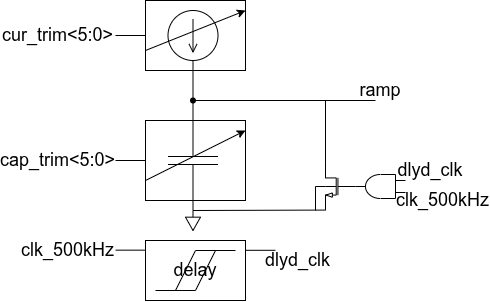

The diagram above was exported from draw.io. Its source (the exported page's mxGraphModel, read from the mxfile embedded in the PNG):
<mxGraphModel dx="894" dy="546" grid="1" gridSize="10" guides="1" tooltips="1" connect="1" arrows="1" fold="1" page="1" pageScale="1" pageWidth="850" pageHeight="1100" math="0" shadow="0">
  <root>
    <mxCell id="0" />
    <mxCell id="1" parent="0" />
    <mxCell id="z9rMZGiKEyXZoUPA4c3q-20" parent="1" style="rounded=0;whiteSpace=wrap;html=1;" value="" vertex="1">
      <mxGeometry height="60" width="100" x="580" y="350" as="geometry" />
    </mxCell>
    <mxCell id="z9rMZGiKEyXZoUPA4c3q-6" parent="1" style="rounded=0;whiteSpace=wrap;html=1;" value="" vertex="1">
      <mxGeometry height="80" width="100" x="580" y="230" as="geometry" />
    </mxCell>
    <mxCell id="z9rMZGiKEyXZoUPA4c3q-3" parent="1" style="rounded=0;whiteSpace=wrap;html=1;" value="" vertex="1">
      <mxGeometry height="70" width="100" x="580" y="110" as="geometry" />
    </mxCell>
    <mxCell id="_LP-wxSZwIIAsewOkg8U-30" parent="1" style="pointerEvents=1;verticalLabelPosition=bottom;shadow=0;dashed=0;align=center;html=1;verticalAlign=top;shape=mxgraph.electrical.capacitors.capacitor_1;direction=south;" value="" vertex="1">
      <mxGeometry height="80" width="50" x="602.5" y="230" as="geometry" />
    </mxCell>
    <mxCell id="_LP-wxSZwIIAsewOkg8U-33" parent="1" style="text;html=1;whiteSpace=wrap;strokeColor=none;fillColor=none;align=center;verticalAlign=middle;rounded=0;" value="&lt;font style=&quot;font-size: 18px;&quot;&gt;cur_trim&amp;lt;5:0&amp;gt;&lt;/font&gt;" vertex="1">
      <mxGeometry height="20" width="115" x="435" y="135" as="geometry" />
    </mxCell>
    <mxCell id="_LP-wxSZwIIAsewOkg8U-35" parent="1" style="text;html=1;whiteSpace=wrap;strokeColor=none;fillColor=none;align=center;verticalAlign=middle;rounded=0;" value="&lt;font style=&quot;font-size: 18px;&quot;&gt;cap_trim&amp;lt;5:0&amp;gt;&lt;/font&gt;" vertex="1">
      <mxGeometry height="20" width="115" x="435" y="260" as="geometry" />
    </mxCell>
    <mxCell id="_LP-wxSZwIIAsewOkg8U-37" parent="1" style="text;html=1;whiteSpace=wrap;strokeColor=none;fillColor=none;align=center;verticalAlign=middle;rounded=0;" value="&lt;font style=&quot;font-size: 18px;&quot;&gt;clk_500kHz&lt;/font&gt;" vertex="1">
      <mxGeometry height="20" width="95" x="455" y="350" as="geometry" />
    </mxCell>
    <mxCell id="_LP-wxSZwIIAsewOkg8U-49" parent="1" style="text;html=1;whiteSpace=wrap;strokeColor=none;fillColor=none;align=center;verticalAlign=middle;rounded=0;" value="&lt;font style=&quot;font-size: 18px;&quot;&gt;ramp&lt;/font&gt;" vertex="1">
      <mxGeometry height="20" width="70" x="780" y="190" as="geometry" />
    </mxCell>
    <mxCell id="_LP-wxSZwIIAsewOkg8U-50" parent="1" style="text;html=1;whiteSpace=wrap;strokeColor=none;fillColor=none;align=center;verticalAlign=middle;rounded=0;" value="&lt;font style=&quot;font-size: 18px;&quot;&gt;delay&lt;/font&gt;" vertex="1">
      <mxGeometry height="20" width="40" x="610" y="370" as="geometry" />
    </mxCell>
    <mxCell id="z9rMZGiKEyXZoUPA4c3q-1" parent="1" style="pointerEvents=1;verticalLabelPosition=bottom;shadow=0;dashed=0;align=center;html=1;verticalAlign=top;shape=mxgraph.electrical.signal_sources.source;aspect=fixed;points=[[0.5,0,0],[1,0.5,0],[0.5,1,0],[0,0.5,0]];elSignalType=dc1;direction=south;" value="" vertex="1">
      <mxGeometry height="50" width="50" x="602.5" y="120" as="geometry" />
    </mxCell>
    <mxCell id="z9rMZGiKEyXZoUPA4c3q-2" edge="1" parent="1" style="endArrow=classic;html=1;rounded=0;" value="">
      <mxGeometry height="50" relative="1" width="50" as="geometry">
        <mxPoint x="580" y="160" as="sourcePoint" />
        <mxPoint x="680" y="120" as="targetPoint" />
      </mxGeometry>
    </mxCell>
    <mxCell id="z9rMZGiKEyXZoUPA4c3q-4" edge="1" parent="1" source="z9rMZGiKEyXZoUPA4c3q-3" style="endArrow=none;html=1;rounded=0;exitX=0;exitY=0.5;exitDx=0;exitDy=0;" target="_LP-wxSZwIIAsewOkg8U-33" value="">
      <mxGeometry height="50" relative="1" width="50" as="geometry">
        <mxPoint x="680" y="330" as="sourcePoint" />
        <mxPoint x="730" y="280" as="targetPoint" />
      </mxGeometry>
    </mxCell>
    <mxCell id="z9rMZGiKEyXZoUPA4c3q-5" edge="1" parent="1" style="endArrow=classic;html=1;rounded=0;" value="">
      <mxGeometry height="50" relative="1" width="50" as="geometry">
        <mxPoint x="580" y="290" as="sourcePoint" />
        <mxPoint x="680" y="240" as="targetPoint" />
      </mxGeometry>
    </mxCell>
    <mxCell id="z9rMZGiKEyXZoUPA4c3q-9" edge="1" parent="1" style="endArrow=none;html=1;rounded=0;exitX=0;exitY=0.5;exitDx=0;exitDy=0;" value="">
      <mxGeometry height="50" relative="1" width="50" as="geometry">
        <mxPoint x="580" y="270" as="sourcePoint" />
        <mxPoint x="550" y="270" as="targetPoint" />
      </mxGeometry>
    </mxCell>
    <mxCell id="z9rMZGiKEyXZoUPA4c3q-10" parent="1" style="pointerEvents=1;verticalLabelPosition=bottom;shadow=0;dashed=0;align=center;html=1;verticalAlign=top;shape=mxgraph.electrical.signal_sources.signal_ground;" value="" vertex="1">
      <mxGeometry height="20" width="15" x="620" y="320" as="geometry" />
    </mxCell>
    <mxCell id="z9rMZGiKEyXZoUPA4c3q-11" edge="1" parent="1" source="z9rMZGiKEyXZoUPA4c3q-13" style="endArrow=none;html=1;rounded=0;exitDx=0;exitDy=0;exitPerimeter=0;entryX=1;entryY=0.5;entryDx=0;entryDy=0;entryPerimeter=0;" target="z9rMZGiKEyXZoUPA4c3q-1" value="">
      <mxGeometry height="50" relative="1" width="50" as="geometry">
        <mxPoint x="635" y="230" as="sourcePoint" />
        <mxPoint x="685" y="180" as="targetPoint" />
      </mxGeometry>
    </mxCell>
    <mxCell id="z9rMZGiKEyXZoUPA4c3q-12" edge="1" parent="1" source="z9rMZGiKEyXZoUPA4c3q-13" style="endArrow=none;html=1;rounded=0;" value="">
      <mxGeometry height="50" relative="1" width="50" as="geometry">
        <mxPoint x="810" y="280" as="sourcePoint" />
        <mxPoint x="810" y="210" as="targetPoint" />
      </mxGeometry>
    </mxCell>
    <mxCell id="z9rMZGiKEyXZoUPA4c3q-14" edge="1" parent="1" source="_LP-wxSZwIIAsewOkg8U-30" style="endArrow=none;html=1;rounded=0;exitX=0;exitY=0.5;exitDx=0;exitDy=0;exitPerimeter=0;entryDx=0;entryDy=0;entryPerimeter=0;" target="z9rMZGiKEyXZoUPA4c3q-13" value="">
      <mxGeometry height="50" relative="1" width="50" as="geometry">
        <mxPoint x="628" y="230" as="sourcePoint" />
        <mxPoint x="628" y="170" as="targetPoint" />
      </mxGeometry>
    </mxCell>
    <mxCell id="z9rMZGiKEyXZoUPA4c3q-13" parent="1" style="shape=waypoint;sketch=0;size=6;pointerEvents=1;points=[];fillColor=none;resizable=0;rotatable=0;perimeter=centerPerimeter;snapToPoint=1;" value="" vertex="1">
      <mxGeometry height="20" width="20" x="617.5" y="200" as="geometry" />
    </mxCell>
    <mxCell id="z9rMZGiKEyXZoUPA4c3q-16" edge="1" parent="1" style="endArrow=none;html=1;rounded=0;" value="">
      <mxGeometry height="50" relative="1" width="50" as="geometry">
        <mxPoint x="590" y="400" as="sourcePoint" />
        <mxPoint x="630" y="400" as="targetPoint" />
      </mxGeometry>
    </mxCell>
    <mxCell id="z9rMZGiKEyXZoUPA4c3q-17" edge="1" parent="1" style="endArrow=none;html=1;rounded=0;" value="">
      <mxGeometry height="50" relative="1" width="50" as="geometry">
        <mxPoint x="610" y="400" as="sourcePoint" />
        <mxPoint x="630" y="360" as="targetPoint" />
      </mxGeometry>
    </mxCell>
    <mxCell id="z9rMZGiKEyXZoUPA4c3q-18" edge="1" parent="1" style="endArrow=none;html=1;rounded=0;" value="">
      <mxGeometry height="50" relative="1" width="50" as="geometry">
        <mxPoint x="630" y="400" as="sourcePoint" />
        <mxPoint x="650" y="360" as="targetPoint" />
      </mxGeometry>
    </mxCell>
    <mxCell id="z9rMZGiKEyXZoUPA4c3q-19" edge="1" parent="1" style="endArrow=none;html=1;rounded=0;" value="">
      <mxGeometry height="50" relative="1" width="50" as="geometry">
        <mxPoint x="630" y="360" as="sourcePoint" />
        <mxPoint x="670" y="360" as="targetPoint" />
      </mxGeometry>
    </mxCell>
    <mxCell id="z9rMZGiKEyXZoUPA4c3q-22" edge="1" parent="1" style="endArrow=none;html=1;rounded=0;exitX=0;exitY=0.5;exitDx=0;exitDy=0;" value="">
      <mxGeometry height="50" relative="1" width="50" as="geometry">
        <mxPoint x="580" y="359.66" as="sourcePoint" />
        <mxPoint x="550" y="359.66" as="targetPoint" />
      </mxGeometry>
    </mxCell>
    <mxCell id="z9rMZGiKEyXZoUPA4c3q-23" parent="1" style="text;html=1;whiteSpace=wrap;strokeColor=none;fillColor=none;align=center;verticalAlign=middle;rounded=0;" value="&lt;font style=&quot;font-size: 18px;&quot;&gt;dlyd_clk&lt;/font&gt;" vertex="1">
      <mxGeometry height="20" width="95" x="685" y="360" as="geometry" />
    </mxCell>
    <mxCell id="z9rMZGiKEyXZoUPA4c3q-24" edge="1" parent="1" style="endArrow=none;html=1;rounded=0;exitX=0;exitY=0.5;exitDx=0;exitDy=0;" value="">
      <mxGeometry height="50" relative="1" width="50" as="geometry">
        <mxPoint x="710" y="359.8" as="sourcePoint" />
        <mxPoint x="680" y="359.8" as="targetPoint" />
      </mxGeometry>
    </mxCell>
    <mxCell id="z9rMZGiKEyXZoUPA4c3q-26" edge="1" parent="1" source="_LP-wxSZwIIAsewOkg8U-30" style="endArrow=none;html=1;rounded=0;exitX=1;exitY=0.5;exitDx=0;exitDy=0;exitPerimeter=0;entryX=0.5;entryY=0;entryDx=0;entryDy=0;entryPerimeter=0;" target="z9rMZGiKEyXZoUPA4c3q-10" value="">
      <mxGeometry height="50" relative="1" width="50" as="geometry">
        <mxPoint x="800" y="350" as="sourcePoint" />
        <mxPoint x="850" y="300" as="targetPoint" />
      </mxGeometry>
    </mxCell>
    <mxCell id="z9rMZGiKEyXZoUPA4c3q-27" parent="1" style="text;html=1;whiteSpace=wrap;strokeColor=none;fillColor=none;align=center;verticalAlign=middle;rounded=0;" value="&lt;font style=&quot;font-size: 18px;&quot;&gt;dlyd_clk&lt;/font&gt;" vertex="1">
      <mxGeometry height="20" width="70" x="830" y="270" as="geometry" />
    </mxCell>
    <mxCell id="z9rMZGiKEyXZoUPA4c3q-28" parent="1" style="text;html=1;whiteSpace=wrap;strokeColor=none;fillColor=none;align=center;verticalAlign=middle;rounded=0;" value="&lt;font style=&quot;font-size: 18px;&quot;&gt;clk_500kHz&lt;/font&gt;" vertex="1">
      <mxGeometry height="20" width="95" x="830" y="300" as="geometry" />
    </mxCell>
    <mxCell id="z9rMZGiKEyXZoUPA4c3q-29" parent="1" style="verticalLabelPosition=bottom;shadow=0;dashed=0;align=center;html=1;verticalAlign=top;shape=mxgraph.electrical.transistors.nmos_bulk;pointerEvents=1;flipH=1;legacyAnchorPoints=0;" value="" vertex="1">
      <mxGeometry height="70" width="30" x="760" y="261" as="geometry" />
    </mxCell>
    <mxCell id="z9rMZGiKEyXZoUPA4c3q-30" edge="1" parent="1" source="z9rMZGiKEyXZoUPA4c3q-29" style="endArrow=none;html=1;rounded=0;exitX=0;exitY=0.5;exitDx=0;exitDy=0;exitPerimeter=0;entryX=1;entryY=0.5;entryDx=0;entryDy=0;entryPerimeter=0;" value="">
      <mxGeometry height="50" relative="1" width="50" as="geometry">
        <mxPoint x="780" y="340" as="sourcePoint" />
        <mxPoint x="789.9999999999998" y="296.0000000000001" as="targetPoint" />
      </mxGeometry>
    </mxCell>
    <mxCell id="z9rMZGiKEyXZoUPA4c3q-31" edge="1" parent="1" source="z9rMZGiKEyXZoUPA4c3q-29" style="endArrow=none;html=1;rounded=0;exitX=1;exitY=1;exitDx=0;exitDy=0;exitPerimeter=0;entryX=0.5;entryY=0;entryDx=0;entryDy=0;entryPerimeter=0;" target="z9rMZGiKEyXZoUPA4c3q-10" value="">
      <mxGeometry height="50" relative="1" width="50" as="geometry">
        <mxPoint x="780" y="340" as="sourcePoint" />
        <mxPoint x="830" y="290" as="targetPoint" />
      </mxGeometry>
    </mxCell>
    <mxCell id="z9rMZGiKEyXZoUPA4c3q-32" edge="1" parent="1" source="z9rMZGiKEyXZoUPA4c3q-29" style="endArrow=none;html=1;rounded=0;exitX=1;exitY=0.5;exitDx=0;exitDy=0;exitPerimeter=0;" value="">
      <mxGeometry height="50" relative="1" width="50" as="geometry">
        <Array as="points">
          <mxPoint x="750" y="296" />
        </Array>
        <mxPoint x="750" y="330" as="sourcePoint" />
        <mxPoint x="750" y="320" as="targetPoint" />
      </mxGeometry>
    </mxCell>
    <mxCell id="z9rMZGiKEyXZoUPA4c3q-33" edge="1" parent="1" source="z9rMZGiKEyXZoUPA4c3q-29" style="endArrow=none;html=1;rounded=0;exitX=1;exitY=0;exitDx=0;exitDy=0;exitPerimeter=0;" target="z9rMZGiKEyXZoUPA4c3q-13" value="">
      <mxGeometry height="50" relative="1" width="50" as="geometry">
        <Array as="points">
          <mxPoint x="760" y="210" />
        </Array>
        <mxPoint x="830" y="280" as="sourcePoint" />
        <mxPoint x="880" y="230" as="targetPoint" />
      </mxGeometry>
    </mxCell>
    <mxCell id="z9rMZGiKEyXZoUPA4c3q-34" parent="1" style="verticalLabelPosition=bottom;shadow=0;dashed=0;align=center;html=1;verticalAlign=top;shape=mxgraph.electrical.logic_gates.logic_gate;operation=and;flipH=1;legacyAnchorPoints=0;" value="" vertex="1">
      <mxGeometry height="24" width="50" x="790" y="284" as="geometry" />
    </mxCell>
  </root>
</mxGraphModel>